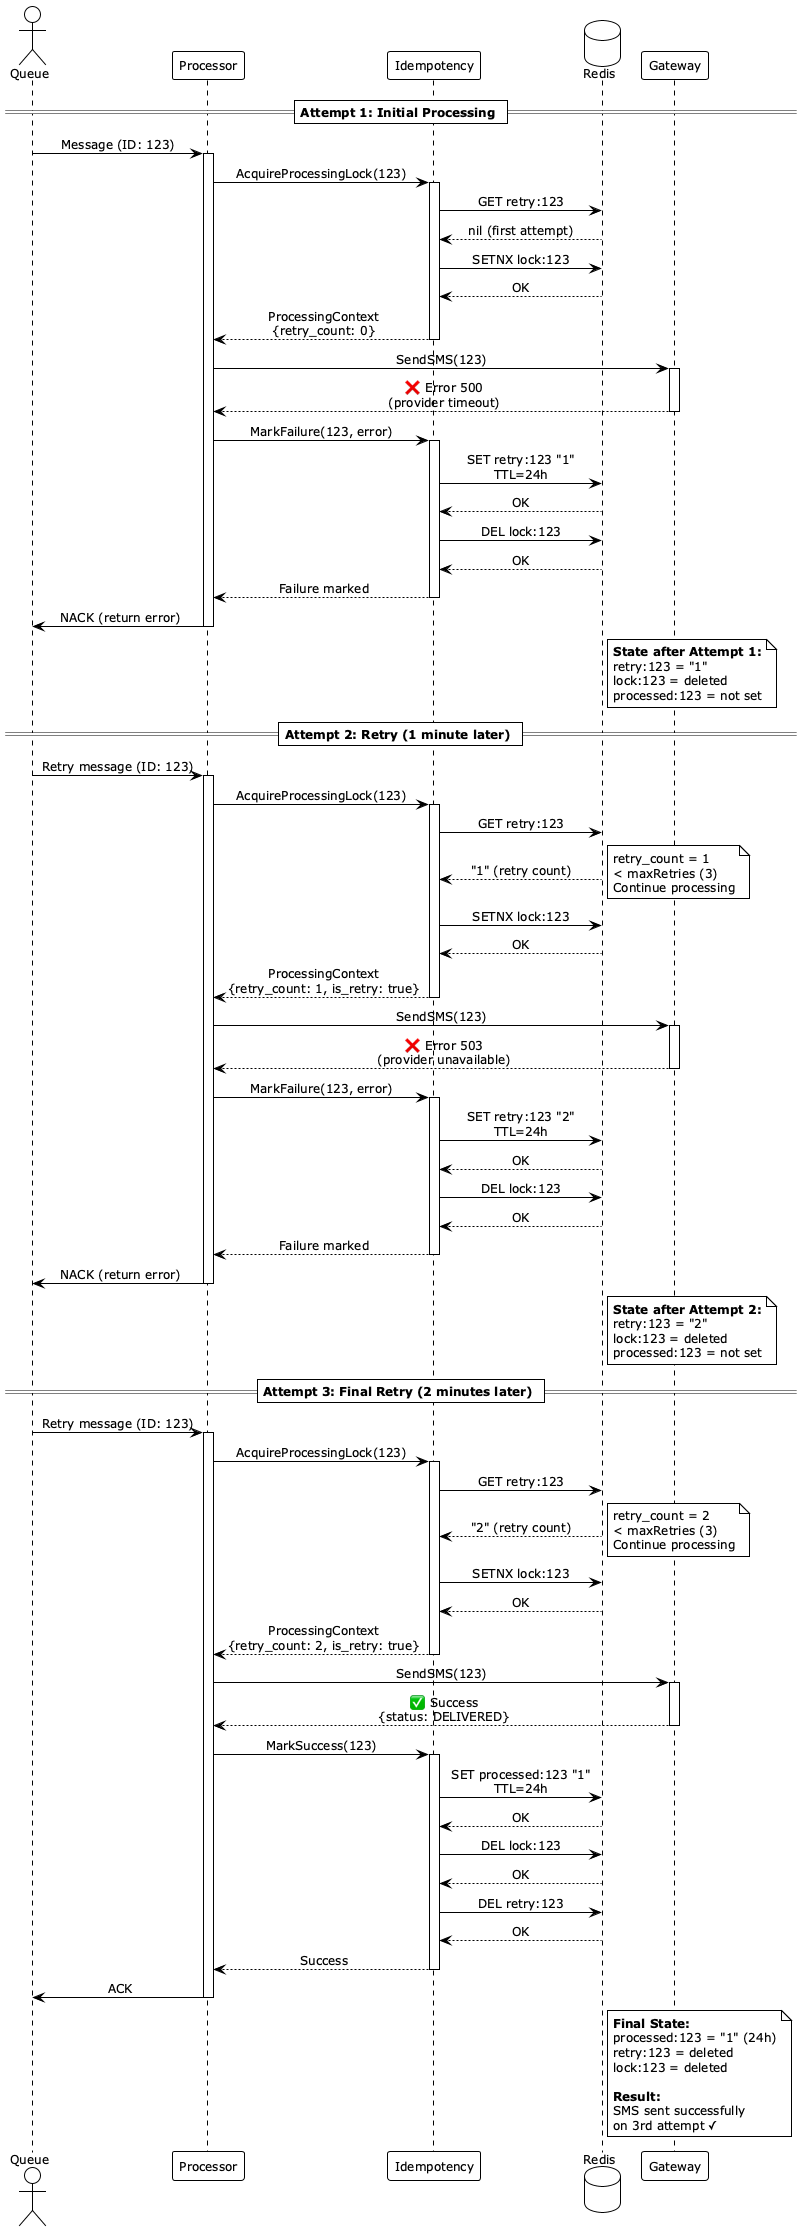

The diagram above was rendered by PlantUML. Its source (embedded in the PNG):
@startuml Idempotency - Failure and Retry
!theme plain
skinparam sequenceMessageAlign center
skinparam defaultFontSize 12

actor Queue
participant "Processor" as Processor
participant "Idempotency" as Idempotency
database Redis
participant "Gateway" as Gateway

== Attempt 1: Initial Processing ==

Queue -> Processor: Message (ID: 123)
activate Processor

Processor -> Idempotency: AcquireProcessingLock(123)
activate Idempotency

Idempotency -> Redis: GET retry:123
Redis --> Idempotency: nil (first attempt)

Idempotency -> Redis: SETNX lock:123
Redis --> Idempotency: OK

Idempotency --> Processor: ProcessingContext\n{retry_count: 0}
deactivate Idempotency

Processor -> Gateway: SendSMS(123)
activate Gateway
Gateway --> Processor: ❌ Error 500\n(provider timeout)
deactivate Gateway

Processor -> Idempotency: MarkFailure(123, error)
activate Idempotency

Idempotency -> Redis: SET retry:123 "1"\nTTL=24h
Redis --> Idempotency: OK

Idempotency -> Redis: DEL lock:123
Redis --> Idempotency: OK

Idempotency --> Processor: Failure marked
deactivate Idempotency

Processor -> Queue: NACK (return error)
deactivate Processor

note right of Redis
  **State after Attempt 1:**
  retry:123 = "1"
  lock:123 = deleted
  processed:123 = not set
end note

== Attempt 2: Retry (1 minute later) ==

Queue -> Processor: Retry message (ID: 123)
activate Processor

Processor -> Idempotency: AcquireProcessingLock(123)
activate Idempotency

Idempotency -> Redis: GET retry:123
Redis --> Idempotency: "1" (retry count)

note right
  retry_count = 1
  < maxRetries (3)
  Continue processing
end note

Idempotency -> Redis: SETNX lock:123
Redis --> Idempotency: OK

Idempotency --> Processor: ProcessingContext\n{retry_count: 1, is_retry: true}
deactivate Idempotency

Processor -> Gateway: SendSMS(123)
activate Gateway
Gateway --> Processor: ❌ Error 503\n(provider unavailable)
deactivate Gateway

Processor -> Idempotency: MarkFailure(123, error)
activate Idempotency

Idempotency -> Redis: SET retry:123 "2"\nTTL=24h
Redis --> Idempotency: OK

Idempotency -> Redis: DEL lock:123
Redis --> Idempotency: OK

Idempotency --> Processor: Failure marked
deactivate Idempotency

Processor -> Queue: NACK (return error)
deactivate Processor

note right of Redis
  **State after Attempt 2:**
  retry:123 = "2"
  lock:123 = deleted
  processed:123 = not set
end note

== Attempt 3: Final Retry (2 minutes later) ==

Queue -> Processor: Retry message (ID: 123)
activate Processor

Processor -> Idempotency: AcquireProcessingLock(123)
activate Idempotency

Idempotency -> Redis: GET retry:123
Redis --> Idempotency: "2" (retry count)

note right
  retry_count = 2
  < maxRetries (3)
  Continue processing
end note

Idempotency -> Redis: SETNX lock:123
Redis --> Idempotency: OK

Idempotency --> Processor: ProcessingContext\n{retry_count: 2, is_retry: true}
deactivate Idempotency

Processor -> Gateway: SendSMS(123)
activate Gateway
Gateway --> Processor: ✅ Success\n{status: DELIVERED}
deactivate Gateway

Processor -> Idempotency: MarkSuccess(123)
activate Idempotency

Idempotency -> Redis: SET processed:123 "1"\nTTL=24h
Redis --> Idempotency: OK

Idempotency -> Redis: DEL lock:123
Redis --> Idempotency: OK

Idempotency -> Redis: DEL retry:123
Redis --> Idempotency: OK

Idempotency --> Processor: Success
deactivate Idempotency

Processor -> Queue: ACK
deactivate Processor

note right of Redis
  **Final State:**
  processed:123 = "1" (24h)
  retry:123 = deleted
  lock:123 = deleted

  **Result:**
  SMS sent successfully
  on 3rd attempt ✓
end note

@enduml